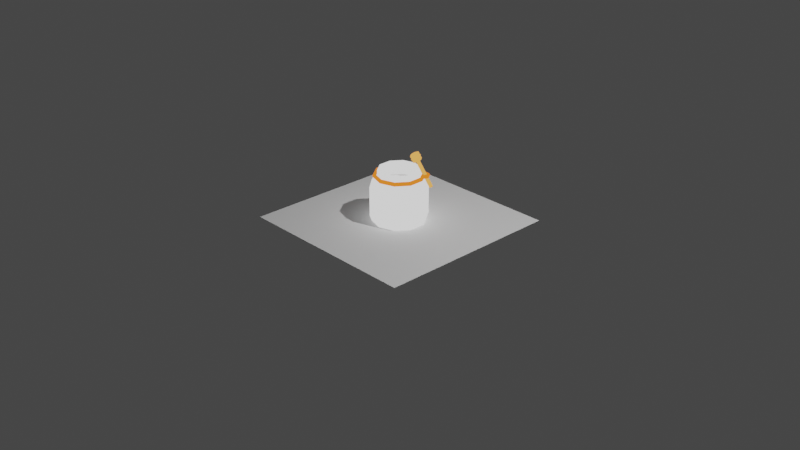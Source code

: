 # Source: honey.blend  (saved by Blender 2.92.15; exported with 4.5.12 LTS)
import bpy
from mathutils import Matrix  # noqa: F401  (used for matrix-valued properties, if any)

bpy.ops.wm.read_factory_settings(use_empty=True)
scene = bpy.context.scene
scene.name = 'Scene'

# ---- collections
col_collection = bpy.data.collections.new('Collection'); scene.collection.children.link(col_collection)

# ---- materials (node trees are filled in below, after node groups)
mat_material_001 = bpy.data.materials.new('Material.001')
mat_material_001.use_transparent_shadow = False
mat_material_002 = bpy.data.materials.new('Material.002')
mat_material_002.use_transparent_shadow = False
mat_material_003 = bpy.data.materials.new('Material.003')
mat_material_003.use_transparent_shadow = False

# ---- material node trees
mat_material_001.use_nodes = True; mat_material_001.node_tree.nodes.clear()
_N = mat_material_001.node_tree.nodes; _L = mat_material_001.node_tree.links
n0 = _N.new('ShaderNodeOutputMaterial'); n0.name = 'Material Output'; n0.location = (300, 300)
n1 = _N.new('ShaderNodeEmission'); n1.name = 'Emission'; n1.location = (10, 300)
_L.new(n1.outputs[0], n0.inputs[0])
n0.is_active_output = True
mat_material_002.use_nodes = True; mat_material_002.node_tree.nodes.clear()
_N = mat_material_002.node_tree.nodes; _L = mat_material_002.node_tree.links
n0 = _N.new('ShaderNodeOutputMaterial'); n0.name = 'Material Output'; n0.location = (300, 300)
n1 = _N.new('ShaderNodeEmission'); n1.name = 'Emission'; n1.location = (10, 300)
n1.inputs[0].default_value = (1.0, 0.4402, 0.1064, 1.0)
_L.new(n1.outputs[0], n0.inputs[0])
n0.is_active_output = True
mat_material_003.use_nodes = True; mat_material_003.node_tree.nodes.clear()
_N = mat_material_003.node_tree.nodes; _L = mat_material_003.node_tree.links
n0 = _N.new('ShaderNodeOutputMaterial'); n0.name = 'Material Output'; n0.location = (300, 300)
n1 = _N.new('ShaderNodeEmission'); n1.name = 'Emission'; n1.location = (10, 300)
n1.inputs[0].default_value = (1.0, 0.2197, 0.02314, 1.0)
_L.new(n1.outputs[0], n0.inputs[0])
n0.is_active_output = True

# ---- world
world_world = bpy.data.worlds.new('World'); scene.world = world_world
world_world.use_nodes = True; world_world.node_tree.nodes.clear()
_N = world_world.node_tree.nodes; _L = world_world.node_tree.links
n0 = _N.new('ShaderNodeOutputWorld'); n0.name = 'World Output'; n0.location = (300, 300)
n1 = _N.new('ShaderNodeBackground'); n1.name = 'Background'; n1.location = (10, 300)
n1.inputs[0].default_value = (0.05088, 0.05088, 0.05088, 1.0)
_L.new(n1.outputs[0], n0.inputs[0])
n0.is_active_output = True
world_world.color = (0.05088, 0.05088, 0.05088)
world_world.use_sun_shadow = False
world_world.sun_shadow_jitter_overblur = 0.0

# ---- cameras
cam_camera = bpy.data.cameras.new('Camera')
cam_camera.clip_end = 100.0
cam_camera.ortho_scale = 7.314

# ---- lights
light_light = bpy.data.lights.new('Light', 'POINT')
light_light.transmission_factor = 0.0
light_light.energy = 1000.0
light_light.shadow_soft_size = 0.1
light_light.shadow_maximum_resolution = 0.006
light_light.use_absolute_resolution = True

# ---- meshes
me_plane = bpy.data.meshes.new('Plane')
me_plane.from_pydata([(-1.0, -1.0, 0.0), (1.0, -1.0, 0.0), (-1.0, 1.0, 0.0), (1.0, 1.0, 0.0)], [], [(0, 1, 3, 2)])
_uv = me_plane.uv_layers.new(name='UVMap')
_uv.uv.foreach_set('vector', [0.0, 0.0, 1.0, 0.0, 1.0, 1.0, 0.0, 1.0])
me_plane.use_remesh_fix_poles = True
me_plane.use_remesh_preserve_attributes = False
me_plane.use_mirror_vertex_groups = False
me_plane.update()
me_honeyjar = bpy.data.meshes.new('honeyjar')
me_honeyjar.from_pydata([(-0.1075, 0.148, 0.5523), (-0.1739, 0.05651, 0.5523), (-0.1739, -0.05651, 0.5523), (-0.1075, -0.148, 0.5523), (-1.863e-08, -0.1829, 0.5523), (0.1075, -0.148, 0.5523), (0.1739, -0.05651, 0.5523), (0.1739, 0.05651, 0.5523), (0.1075, 0.148, 0.5523), (7.451e-09, 0.1829, 0.5523), (7.451e-09, 0.2211, 0.5), (0.0, 0.3, 0.3643), (2.328e-09, 0.2769, 0.4471), (0.13, 0.1789, 0.5), (0.1763, 0.2427, 0.3643), (0.1628, 0.224, 0.4471), (0.2103, 0.06834, 0.5), (0.2853, 0.09271, 0.3643), (0.2634, 0.08557, 0.4471), (0.2103, -0.06834, 0.5), (0.2853, -0.09271, 0.3643), (0.2633, -0.08557, 0.4471), (0.13, -0.1789, 0.5), (0.1763, -0.2427, 0.3643), (0.1628, -0.224, 0.4471), (-1.863e-08, -0.2211, 0.5), (-2.623e-08, -0.3, 0.3643), (-2.375e-08, -0.2769, 0.4471), (-0.13, -0.1789, 0.5), (-0.1763, -0.2427, 0.3643), (-0.1628, -0.224, 0.4471), (-0.2103, -0.06834, 0.5), (-0.2853, -0.09271, 0.3643), (-0.2633, -0.08557, 0.4471), (-0.2103, 0.06834, 0.5), (-0.2853, 0.09271, 0.3643), (-0.2633, 0.08557, 0.4471), (-0.13, 0.1789, 0.5), (-0.1763, 0.2427, 0.3643), (-0.1628, 0.224, 0.4471), (-4.657e-09, 0.2803, 0.0), (0.0, 0.3, 0.05672), (0.1763, 0.2427, 0.05672), (0.1648, 0.2268, 0.0), (0.2853, 0.09271, 0.05672), (0.2666, 0.08663, 0.0), (0.2853, -0.09271, 0.05672), (0.2666, -0.08663, 0.0), (0.1763, -0.2427, 0.05672), (0.1648, -0.2268, 0.0), (-2.623e-08, -0.3, 0.05672), (-2.421e-08, -0.2803, 0.0), (-0.1763, -0.2427, 0.05672), (-0.1648, -0.2268, 0.0), (-0.2853, -0.09271, 0.05672), (-0.2666, -0.08663, 0.0), (-0.2853, 0.09271, 0.05672), (-0.2666, 0.08663, 0.0), (-0.1763, 0.2427, 0.05672), (-0.1648, 0.2268, 0.0), (7.451e-09, 0.1759, 0.4787), (0.0, 0.2504, 0.3577), (2.328e-09, 0.2334, 0.4224), (0.1034, 0.1423, 0.4787), (0.1472, 0.2026, 0.3577), (0.1372, 0.1888, 0.4224), (0.1673, 0.05436, 0.4787), (0.2382, 0.07739, 0.3577), (0.222, 0.07213, 0.4224), (0.1673, -0.05436, 0.4787), (0.2382, -0.07739, 0.3577), (0.222, -0.07213, 0.4224), (0.1034, -0.1423, 0.4787), (0.1472, -0.2026, 0.3577), (0.1372, -0.1888, 0.4224), (-1.863e-08, -0.1759, 0.4787), (-2.623e-08, -0.2504, 0.3577), (-2.375e-08, -0.2334, 0.4224), (-0.1034, -0.1423, 0.4787), (-0.1472, -0.2026, 0.3577), (-0.1372, -0.1888, 0.4224), (-0.1673, -0.05436, 0.4787), (-0.2382, -0.07739, 0.3577), (-0.222, -0.07213, 0.4224), (-0.1673, 0.05436, 0.4787), (-0.2382, 0.07739, 0.3577), (-0.222, 0.07213, 0.4224), (-0.1034, 0.1423, 0.4787), (-0.1472, 0.2026, 0.3577), (-0.1372, 0.1888, 0.4224), (-4.657e-09, 0.248, 0.03813), (0.1458, 0.2006, 0.03813), (0.2359, 0.07663, 0.03813), (0.2359, -0.07663, 0.03813), (0.1458, -0.2006, 0.03813), (-2.421e-08, -0.248, 0.03813), (-0.1458, -0.2006, 0.03813), (-0.2359, -0.07663, 0.03813), (-0.2359, 0.07663, 0.03813), (-0.1458, 0.2006, 0.03813), (-0.2103, 0.06834, 0.5523), (-0.13, 0.1789, 0.5523), (-0.13, -0.1789, 0.5523), (-0.2103, -0.06834, 0.5523), (0.13, -0.1789, 0.5523), (-1.863e-08, -0.2211, 0.5523), (0.2103, 0.06834, 0.5523), (0.2103, -0.06834, 0.5523), (7.451e-09, 0.2211, 0.5523), (0.13, 0.1789, 0.5523), (0.1145, 0.1273, 0.629), (0.2285, 0.2031, 0.3631), (0.127, 0.1114, 0.6298), (0.2409, 0.1873, 0.3639), (0.1452, 0.1134, 0.6382), (0.2592, 0.1892, 0.3723), (0.151, 0.1312, 0.6457), (0.265, 0.207, 0.3798), (0.1386, 0.147, 0.6449), (0.2525, 0.2229, 0.379), (0.1203, 0.1451, 0.6365), (0.2343, 0.2209, 0.3706), (0.1099, 0.1268, 0.6269), (0.1255, 0.107, 0.6279), (0.1484, 0.1094, 0.6384), (0.1556, 0.1317, 0.6478), (0.14, 0.1515, 0.6468), (0.1172, 0.1491, 0.6363), (0.06851, 0.1033, 0.7033), (0.08903, 0.07718, 0.7047), (0.1191, 0.08038, 0.7185), (0.1286, 0.1097, 0.7309), (0.1081, 0.1358, 0.7296), (0.07805, 0.1326, 0.7158), (0.1017, 0.1649, 0.64), (0.09761, 0.1664, 0.6444), (0.09139, 0.1623, 0.6589), (0.09163, 0.1582, 0.6636), (0.08532, 0.1625, 0.6678), (0.07911, 0.1583, 0.6823), (0.08153, 0.1515, 0.6871), (0.0774, 0.153, 0.6915), (0.07119, 0.1488, 0.706), (0.07143, 0.1448, 0.7107), (0.114, 0.1493, 0.7303), (0.117, 0.1537, 0.727), (0.1232, 0.1578, 0.7125), (0.1241, 0.156, 0.7067), (0.1281, 0.1635, 0.7048), (0.1343, 0.1677, 0.6903), (0.1342, 0.1627, 0.6831), (0.1372, 0.1672, 0.6799), (0.1434, 0.1713, 0.6654), (0.1443, 0.1695, 0.6595), (0.1734, 0.1325, 0.6615), (0.1747, 0.1315, 0.6675), (0.1685, 0.1274, 0.682), (0.1633, 0.1257, 0.685), (0.1678, 0.1251, 0.6925), (0.1616, 0.121, 0.707), (0.1532, 0.119, 0.7086), (0.1545, 0.1181, 0.7146), (0.1483, 0.1139, 0.7291), (0.1431, 0.1123, 0.7322), (0.1296, 0.07077, 0.7145), (0.1337, 0.06929, 0.7101), (0.1399, 0.07342, 0.6956), (0.1397, 0.07749, 0.691), (0.146, 0.07323, 0.6867), (0.1522, 0.07737, 0.6722), (0.1498, 0.08421, 0.6674), (0.1539, 0.08273, 0.663), (0.1601, 0.08687, 0.6485), (0.1599, 0.09094, 0.6438), (0.1173, 0.08641, 0.6243), (0.1143, 0.082, 0.6275), (0.1081, 0.07786, 0.642), (0.1072, 0.07969, 0.6478), (0.1032, 0.07216, 0.6497), (0.097, 0.06803, 0.6642), (0.09709, 0.07296, 0.6714), (0.09413, 0.06856, 0.6746), (0.08792, 0.06442, 0.6891), (0.08699, 0.06624, 0.695), (0.0579, 0.1032, 0.6931), (0.05664, 0.1042, 0.6871), (0.06286, 0.1083, 0.6726), (0.068, 0.11, 0.6695), (0.06355, 0.1106, 0.662), (0.06977, 0.1147, 0.6475), (0.0781, 0.1167, 0.6459), (0.07685, 0.1176, 0.6399), (0.08306, 0.1218, 0.6254), (0.0882, 0.1234, 0.6223), (0.2126, 0.2086, 0.5073), (0.203, 0.191, 0.5073), (0.1982, 0.1823, 0.49), (0.203, 0.191, 0.4727), (0.2126, 0.2086, 0.4727), (0.2174, 0.2174, 0.49), (0.2366, 0.1743, 0.5073), (0.2168, 0.1717, 0.5073), (0.2069, 0.1704, 0.49), (0.2168, 0.1717, 0.4727), (0.2366, 0.1743, 0.4727), (0.2466, 0.1756, 0.49), (0.1988, 0.1138, 0.5073), (0.2056, 0.1296, 0.5073), (0.2042, 0.1395, 0.49), (0.2056, 0.1296, 0.4727), (0.1988, 0.1138, 0.4727), (0.1907, 0.1079, 0.49), (0.15, 0.2118, 0.5073), (0.1558, 0.1975, 0.5073), (0.1646, 0.1928, 0.49), (0.1558, 0.1975, 0.4727), (0.15, 0.2118, 0.4727), (0.1531, 0.2213, 0.49), (0.215, 0.1256, 0.5073), (0.215, 0.1256, 0.4727), (0.2275, 0.1249, 0.4895), (0.2473, 0.08034, 0.5073), (0.2283, 0.07416, 0.5073), (0.2187, 0.07107, 0.49), (0.2283, 0.07416, 0.4727), (0.2473, 0.08034, 0.4727), (0.2568, 0.08343, 0.49), (0.2473, -0.08034, 0.5073), (0.2283, -0.07416, 0.5073), (0.2187, -0.07107, 0.49), (0.2283, -0.07416, 0.4727), (0.2473, -0.08034, 0.4727), (0.2568, -0.08343, 0.49), (0.1528, -0.2103, 0.5073), (0.1411, -0.1942, 0.5073), (0.1352, -0.1861, 0.49), (0.1411, -0.1942, 0.4727), (0.1528, -0.2103, 0.4727), (0.1587, -0.2184, 0.49), (2.186e-08, -0.26, 0.5073), (2.186e-08, -0.24, 0.5073), (2.186e-08, -0.23, 0.49), (2.186e-08, -0.24, 0.4727), (2.209e-08, -0.26, 0.4727), (2.186e-08, -0.27, 0.49), (-0.1528, -0.2103, 0.5073), (-0.1411, -0.1942, 0.5073), (-0.1352, -0.1861, 0.49), (-0.1411, -0.1942, 0.4727), (-0.1528, -0.2103, 0.4727), (-0.1587, -0.2184, 0.49), (-0.2473, -0.08034, 0.5073), (-0.2283, -0.07416, 0.5073), (-0.2187, -0.07107, 0.49), (-0.2283, -0.07416, 0.4727), (-0.2473, -0.08034, 0.4727), (-0.2568, -0.08343, 0.49), (-0.2473, 0.08034, 0.5073), (-0.2283, 0.07416, 0.5073), (-0.2187, 0.07107, 0.49), (-0.2283, 0.07416, 0.4727), (-0.2473, 0.08034, 0.4727), (-0.2568, 0.08343, 0.49), (-0.1528, 0.2103, 0.5073), (-0.1411, 0.1942, 0.5073), (-0.1352, 0.1861, 0.49), (-0.1411, 0.1942, 0.4727), (-0.1528, 0.2103, 0.4727), (-0.1587, 0.2184, 0.49), (1.513e-09, 0.26, 0.5073), (-1.397e-09, 0.24, 0.5073), (-3.725e-09, 0.23, 0.49), (-2.212e-09, 0.24, 0.4727), (2.328e-09, 0.26, 0.4727), (3.725e-09, 0.27, 0.49), (0.1439, 0.1927, 0.4727), (0.1439, 0.1927, 0.5073), (0.1408, 0.1832, 0.49), (0.1558, 0.1975, 0.4727), (0.1558, 0.1975, 0.5073), (0.2056, 0.1296, 0.4727), (0.2056, 0.1296, 0.5073)], [], [(41, 11, 14, 42), (46, 20, 23, 48), (48, 23, 26, 50), (50, 26, 29, 52), (52, 29, 32, 54), (54, 32, 35, 56), (56, 35, 38, 58), (42, 14, 17, 44), (44, 17, 20, 46), (58, 38, 11, 41), (14, 11, 12, 15), (15, 12, 10, 13), (17, 14, 15, 18), (18, 15, 13, 16), (20, 17, 18, 21), (21, 18, 16, 19), (23, 20, 21, 24), (24, 21, 19, 22), (26, 23, 24, 27), (27, 24, 22, 25), (29, 26, 27, 30), (30, 27, 25, 28), (32, 29, 30, 33), (33, 30, 28, 31), (35, 32, 33, 36), (36, 33, 31, 34), (38, 35, 36, 39), (39, 36, 34, 37), (11, 38, 39, 12), (12, 39, 37, 10), (28, 25, 105, 102), (41, 42, 43, 40), (42, 44, 45, 43), (44, 46, 47, 45), (46, 48, 49, 47), (48, 50, 51, 49), (50, 52, 53, 51), (52, 54, 55, 53), (54, 56, 57, 55), (56, 58, 59, 57), (58, 41, 40, 59), (40, 43, 45, 47, 49, 51, 53, 55, 57, 59), (22, 19, 107, 104), (16, 13, 109, 106), (10, 37, 101, 108), (37, 34, 100, 101), (31, 28, 102, 103), (25, 22, 104, 105), (19, 16, 106, 107), (13, 10, 108, 109), (34, 31, 103, 100), (90, 91, 64, 61), (93, 94, 73, 70), (94, 95, 76, 73), (95, 96, 79, 76), (96, 97, 82, 79), (97, 98, 85, 82), (98, 99, 88, 85), (91, 92, 67, 64), (92, 93, 70, 67), (99, 90, 61, 88), (64, 65, 62, 61), (65, 63, 60, 62), (67, 68, 65, 64), (68, 66, 63, 65), (70, 71, 68, 67), (71, 69, 66, 68), (73, 74, 71, 70), (74, 72, 69, 71), (76, 77, 74, 73), (77, 75, 72, 74), (79, 80, 77, 76), (80, 78, 75, 77), (82, 83, 80, 79), (83, 81, 78, 80), (85, 86, 83, 82), (86, 84, 81, 83), (88, 89, 86, 85), (89, 87, 84, 86), (61, 62, 89, 88), (62, 60, 87, 89), (78, 3, 4, 75), (90, 99, 98, 97, 96, 95, 94, 93, 92, 91), (72, 5, 6, 69), (66, 7, 8, 63), (60, 9, 0, 87), (87, 0, 1, 84), (81, 2, 3, 78), (75, 4, 5, 72), (69, 6, 7, 66), (63, 8, 9, 60), (84, 1, 2, 81), (1, 0, 101, 100), (3, 2, 103, 102), (5, 4, 105, 104), (7, 6, 107, 106), (9, 8, 109, 108), (0, 9, 108, 101), (2, 1, 100, 103), (4, 3, 102, 105), (6, 5, 104, 107), (8, 7, 106, 109), (110, 111, 113, 112), (112, 113, 115, 114), (114, 115, 117, 116), (116, 117, 119, 118), (113, 111, 121, 119, 117, 115), (118, 119, 121, 120), (120, 121, 111, 110), (112, 114, 124, 123), (144, 143, 133, 132), (118, 120, 127, 126), (110, 112, 123, 122), (114, 116, 125, 124), (120, 110, 122, 127), (116, 118, 126, 125), (128, 129, 130, 131, 132, 133), (164, 163, 131, 130), (184, 183, 129, 128), (143, 184, 128, 133), (163, 144, 132, 131), (183, 164, 130, 129), (123, 124, 173, 174), (174, 173, 172, 175), (175, 172, 171, 176), (176, 171, 170, 177), (177, 170, 169, 178), (178, 169, 168, 179), (179, 168, 167, 180), (180, 167, 166, 181), (181, 166, 165, 182), (182, 165, 164, 183), (125, 126, 153, 154), (154, 153, 152, 155), (155, 152, 151, 156), (156, 151, 150, 157), (157, 150, 149, 158), (158, 149, 148, 159), (159, 148, 147, 160), (160, 147, 146, 161), (161, 146, 145, 162), (162, 145, 144, 163), (127, 122, 193, 134), (134, 193, 192, 135), (135, 192, 191, 136), (136, 191, 190, 137), (137, 190, 189, 138), (138, 189, 188, 139), (139, 188, 187, 140), (140, 187, 186, 141), (141, 186, 185, 142), (142, 185, 184, 143), (122, 123, 174, 193), (193, 174, 175, 192), (192, 175, 176, 191), (191, 176, 177, 190), (190, 177, 178, 189), (189, 178, 179, 188), (188, 179, 180, 187), (187, 180, 181, 186), (186, 181, 182, 185), (185, 182, 183, 184), (124, 125, 154, 173), (173, 154, 155, 172), (172, 155, 156, 171), (171, 156, 157, 170), (170, 157, 158, 169), (169, 158, 159, 168), (168, 159, 160, 167), (167, 160, 161, 166), (166, 161, 162, 165), (165, 162, 163, 164), (126, 127, 134, 153), (153, 134, 135, 152), (152, 135, 136, 151), (151, 136, 137, 150), (150, 137, 138, 149), (149, 138, 139, 148), (148, 139, 140, 147), (147, 140, 141, 146), (146, 141, 142, 145), (145, 142, 143, 144), (194, 200, 205, 199), (195, 201, 200, 194), (196, 202, 201, 195), (197, 203, 202, 196), (198, 204, 203, 197), (199, 205, 204, 198), (200, 218, 220, 205), (201, 281, 218, 200), (202, 208, 281, 201), (203, 280, 208, 202), (204, 219, 280, 203), (205, 220, 219, 204), (206, 276, 277, 211), (207, 279, 276, 206), (208, 214, 279, 207), (209, 278, 214, 208), (210, 275, 278, 209), (211, 277, 275, 210), (212, 194, 199, 217), (213, 195, 194, 212), (214, 196, 195, 213), (215, 197, 196, 214), (216, 198, 197, 215), (217, 199, 198, 216), (218, 221, 226, 220), (206, 222, 221, 218), (211, 223, 222, 206), (210, 224, 223, 211), (219, 225, 224, 210), (220, 226, 225, 219), (221, 227, 232, 226), (222, 228, 227, 221), (223, 229, 228, 222), (224, 230, 229, 223), (225, 231, 230, 224), (226, 232, 231, 225), (227, 233, 238, 232), (228, 234, 233, 227), (229, 235, 234, 228), (230, 236, 235, 229), (231, 237, 236, 230), (232, 238, 237, 231), (233, 239, 244, 238), (234, 240, 239, 233), (235, 241, 240, 234), (236, 242, 241, 235), (237, 243, 242, 236), (238, 244, 243, 237), (239, 245, 250, 244), (240, 246, 245, 239), (241, 247, 246, 240), (242, 248, 247, 241), (243, 249, 248, 242), (244, 250, 249, 243), (245, 251, 256, 250), (246, 252, 251, 245), (247, 253, 252, 246), (248, 254, 253, 247), (249, 255, 254, 248), (250, 256, 255, 249), (251, 257, 262, 256), (252, 258, 257, 251), (253, 259, 258, 252), (254, 260, 259, 253), (255, 261, 260, 254), (256, 262, 261, 255), (257, 263, 268, 262), (258, 264, 263, 257), (259, 265, 264, 258), (260, 266, 265, 259), (261, 267, 266, 260), (262, 268, 267, 261), (263, 269, 274, 268), (264, 270, 269, 263), (265, 271, 270, 264), (266, 272, 271, 265), (267, 273, 272, 266), (268, 274, 273, 267), (269, 212, 217, 274), (270, 276, 212, 269), (271, 277, 276, 270), (272, 275, 277, 271), (273, 216, 275, 272), (274, 217, 216, 273), (212, 276, 279, 214, 213), (214, 278, 275, 216, 215), (219, 210, 209, 280), (208, 207, 206, 218, 281), (280, 209, 208)])
me_honeyjar.polygons.foreach_set('material_index', [0, 0, 0, 0, 0, 0, 0, 0, 0, 0, 0, 0, 0, 0, 0, 0, 0, 0, 0, 0, 0, 0, 0, 0, 0, 0, 0, 0, 0, 0, 0, 0, 0, 0, 0, 0, 0, 0, 0, 0, 0, 0, 0, 0, 0, 0, 0, 0, 0, 0, 0, 0, 0, 0, 0, 0, 0, 0, 0, 0, 0, 0, 0, 0, 0, 0, 0, 0, 0, 0, 0, 0, 0, 0, 0, 0, 0, 0, 0, 0, 0, 0, 0, 0, 0, 0, 0, 0, 0, 0, 0, 0, 0, 0, 0, 0, 0, 0, 0, 0, 0, 0, 1, 1, 1, 1, 0, 1, 1, 1, 1, 1, 1, 1, 1, 1, 1, 1, 1, 1, 1, 1, 1, 1, 1, 1, 1, 1, 1, 1, 1, 1, 1, 1, 1, 1, 1, 1, 1, 1, 1, 1, 1, 1, 1, 1, 1, 1, 1, 1, 1, 1, 1, 1, 1, 1, 1, 1, 1, 1, 1, 1, 1, 1, 1, 1, 1, 1, 1, 1, 1, 1, 1, 1, 1, 1, 1, 1, 1, 1, 1, 1, 2, 2, 2, 0, 2, 2, 2, 2, 2, 0, 2, 2, 2, 2, 2, 2, 2, 2, 2, 2, 2, 0, 2, 2, 2, 2, 2, 2, 2, 2, 2, 2, 2, 2, 2, 2, 2, 2, 2, 2, 2, 2, 2, 2, 2, 2, 2, 2, 2, 2, 2, 2, 2, 2, 2, 2, 2, 2, 2, 2, 2, 2, 2, 2, 2, 2, 2, 2, 2, 2, 2, 2, 2, 2, 2, 2, 2, 2, 2, 2, 2, 2, 2, 2, 2, 2, 2, 2, 0])
_uv = me_honeyjar.uv_layers.new(name='UVMap')
_uv.uv.foreach_set('vector', [1.0, 0.5218, 1.0, 0.925, 0.9, 0.925, 0.9, 0.5218, 0.7, 0.5218, 0.7, 0.925, 0.6, 0.925, 0.6, 0.5218, 0.6, 0.5218, 0.6, 0.925, 0.5, 0.925, 0.5, 0.5218, 0.5, 0.5218, 0.5, 0.925, 0.4, 0.925, 0.4, 0.5218, 0.4, 0.5218, 0.4, 0.925, 0.3, 0.925, 0.3, 0.5218, 0.3, 0.5218, 0.3, 0.925, 0.2, 0.925, 0.2, 0.5218, 0.2, 0.5218, 0.2, 0.925, 0.1, 0.925, 0.1, 0.5218, 0.9, 0.5218, 0.9, 0.925, 0.8, 0.925, 0.8, 0.5218, 0.8, 0.5218, 0.8, 0.925, 0.7, 0.925, 0.7, 0.5218, 0.1, 0.5218, 0.1, 0.925, -7.451e-08, 0.925, -7.451e-08, 0.5218, 0.9, 0.925, 1.0, 0.925, 0.9962, 1.0, 0.9038, 1.0, 0.3856, 0.4459, 0.2554, 0.4882, 0.25, 0.4269, 0.354, 0.3931, 0.8, 0.925, 0.9, 0.925, 0.8962, 1.0, 0.8038, 1.0, 0.4749, 0.3288, 0.3944, 0.4395, 0.354, 0.3931, 0.4183, 0.3047, 0.7, 0.925, 0.8, 0.925, 0.7962, 1.0, 0.7038, 1.0, 0.4783, 0.1815, 0.4783, 0.3185, 0.4183, 0.3047, 0.4183, 0.1953, 0.6, 0.925, 0.7, 0.925, 0.6962, 1.0, 0.6038, 1.0, 0.3944, 0.06046, 0.4749, 0.1712, 0.4183, 0.1953, 0.354, 0.1069, 0.5, 0.925, 0.6, 0.925, 0.5962, 1.0, 0.5038, 1.0, 0.2554, 0.01176, 0.3856, 0.05407, 0.354, 0.1069, 0.25, 0.07309, 0.4, 0.925, 0.5, 0.925, 0.4962, 1.0, 0.4038, 1.0, 0.1144, 0.05407, 0.2446, 0.01176, 0.25, 0.07309, 0.146, 0.1069, 0.3, 0.925, 0.4, 0.925, 0.3962, 1.0, 0.3038, 1.0, 0.0251, 0.1712, 0.1056, 0.06046, 0.146, 0.1069, 0.08175, 0.1953, 0.2, 0.925, 0.3, 0.925, 0.2962, 1.0, 0.2038, 1.0, 0.02175, 0.3185, 0.02175, 0.1815, 0.08175, 0.1953, 0.08175, 0.3047, 0.1, 0.925, 0.2, 0.925, 0.1962, 1.0, 0.1038, 1.0, 0.1056, 0.4395, 0.0251, 0.3288, 0.08175, 0.3047, 0.146, 0.3931, -7.451e-08, 0.925, 0.1, 0.925, 0.09615, 1.0, 0.003849, 1.0, 0.2446, 0.4882, 0.1144, 0.4459, 0.146, 0.3931, 0.25, 0.4269, 0.146, 0.1069, 0.25, 0.07309, 0.25, 0.07309, 0.146, 0.1069, 1.0, 0.5218, 0.9, 0.5218, 0.9033, 0.5, 0.9967, 0.5, 0.9, 0.5218, 0.8, 0.5218, 0.8033, 0.5, 0.8967, 0.5, 0.8, 0.5218, 0.7, 0.5218, 0.7033, 0.5, 0.7967, 0.5, 0.7, 0.5218, 0.6, 0.5218, 0.6033, 0.5, 0.6967, 0.5, 0.6, 0.5218, 0.5, 0.5218, 0.5033, 0.5, 0.5967, 0.5, 0.5, 0.5218, 0.4, 0.5218, 0.4033, 0.5, 0.4967, 0.5, 0.4, 0.5218, 0.3, 0.5218, 0.3033, 0.5, 0.3967, 0.5, 0.3, 0.5218, 0.2, 0.5218, 0.2033, 0.5, 0.2967, 0.5, 0.2, 0.5218, 0.1, 0.5218, 0.1033, 0.5, 0.1967, 0.5, 0.1, 0.5218, -7.451e-08, 0.5218, 0.003276, 0.5, 0.09672, 0.5, 0.75, 0.4743, 0.8818, 0.4314, 0.9633, 0.3193, 0.9633, 0.1807, 0.8818, 0.06856, 0.75, 0.02573, 0.6182, 0.06856, 0.5367, 0.1807, 0.5367, 0.3193, 0.6182, 0.4314, 0.354, 0.1069, 0.4183, 0.1953, 0.4183, 0.1953, 0.354, 0.1069, 0.4183, 0.3047, 0.354, 0.3931, 0.354, 0.3931, 0.4183, 0.3047, 0.25, 0.4269, 0.146, 0.3931, 0.146, 0.3931, 0.25, 0.4269, 0.146, 0.3931, 0.08175, 0.3047, 0.08175, 0.3047, 0.146, 0.3931, 0.08175, 0.1953, 0.146, 0.1069, 0.146, 0.1069, 0.08175, 0.1953, 0.25, 0.07309, 0.354, 0.1069, 0.354, 0.1069, 0.25, 0.07309, 0.4183, 0.1953, 0.4183, 0.3047, 0.4183, 0.3047, 0.4183, 0.1953, 0.354, 0.3931, 0.25, 0.4269, 0.25, 0.4269, 0.354, 0.3931, 0.08175, 0.3047, 0.08175, 0.1953, 0.08175, 0.1953, 0.08175, 0.3047, 1.0, 0.5218, 0.9, 0.5218, 0.9, 0.925, 1.0, 0.925, 0.7, 0.5218, 0.6, 0.5218, 0.6, 0.925, 0.7, 0.925, 0.6, 0.5218, 0.5, 0.5218, 0.5, 0.925, 0.6, 0.925, 0.5, 0.5218, 0.4, 0.5218, 0.4, 0.925, 0.5, 0.925, 0.4, 0.5218, 0.3, 0.5218, 0.3, 0.925, 0.4, 0.925, 0.3, 0.5218, 0.2, 0.5218, 0.2, 0.925, 0.3, 0.925, 0.2, 0.5218, 0.1, 0.5218, 0.1, 0.925, 0.2, 0.925, 0.9, 0.5218, 0.8, 0.5218, 0.8, 0.925, 0.9, 0.925, 0.8, 0.5218, 0.7, 0.5218, 0.7, 0.925, 0.8, 0.925, 0.1, 0.5218, -7.451e-08, 0.5218, -7.451e-08, 0.925, 0.1, 0.925, 0.9, 0.925, 0.9038, 1.0, 0.9962, 1.0, 1.0, 0.925, 0.3856, 0.4459, 0.354, 0.3931, 0.25, 0.4269, 0.2554, 0.4882, 0.8, 0.925, 0.8038, 1.0, 0.8962, 1.0, 0.9, 0.925, 0.4749, 0.3288, 0.4183, 0.3047, 0.354, 0.3931, 0.3944, 0.4395, 0.7, 0.925, 0.7038, 1.0, 0.7962, 1.0, 0.8, 0.925, 0.4783, 0.1815, 0.4183, 0.1953, 0.4183, 0.3047, 0.4783, 0.3185, 0.6, 0.925, 0.6038, 1.0, 0.6962, 1.0, 0.7, 0.925, 0.3944, 0.06046, 0.354, 0.1069, 0.4183, 0.1953, 0.4749, 0.1712, 0.5, 0.925, 0.5038, 1.0, 0.5962, 1.0, 0.6, 0.925, 0.2554, 0.01176, 0.25, 0.07309, 0.354, 0.1069, 0.3856, 0.05407, 0.4, 0.925, 0.4038, 1.0, 0.4962, 1.0, 0.5, 0.925, 0.1144, 0.05407, 0.146, 0.1069, 0.25, 0.07309, 0.2446, 0.01176, 0.3, 0.925, 0.3038, 1.0, 0.3962, 1.0, 0.4, 0.925, 0.0251, 0.1712, 0.08175, 0.1953, 0.146, 0.1069, 0.1056, 0.06046, 0.2, 0.925, 0.2038, 1.0, 0.2962, 1.0, 0.3, 0.925, 0.02175, 0.3185, 0.08175, 0.3047, 0.08175, 0.1953, 0.02175, 0.1815, 0.1, 0.925, 0.1038, 1.0, 0.1962, 1.0, 0.2, 0.925, 0.1056, 0.4395, 0.146, 0.3931, 0.08175, 0.3047, 0.0251, 0.3288, -7.451e-08, 0.925, 0.003849, 1.0, 0.09615, 1.0, 0.1, 0.925, 0.2446, 0.4882, 0.25, 0.4269, 0.146, 0.3931, 0.1144, 0.4459, 0.146, 0.1069, 0.146, 0.1069, 0.25, 0.07309, 0.25, 0.07309, 0.75, 0.4743, 0.6182, 0.4314, 0.5367, 0.3193, 0.5367, 0.1807, 0.6182, 0.06856, 0.75, 0.02573, 0.8818, 0.06856, 0.9633, 0.1807, 0.9633, 0.3193, 0.8818, 0.4314, 0.354, 0.1069, 0.354, 0.1069, 0.4183, 0.1953, 0.4183, 0.1953, 0.4183, 0.3047, 0.4183, 0.3047, 0.354, 0.3931, 0.354, 0.3931, 0.25, 0.4269, 0.25, 0.4269, 0.146, 0.3931, 0.146, 0.3931, 0.146, 0.3931, 0.146, 0.3931, 0.08175, 0.3047, 0.08175, 0.3047, 0.08175, 0.1953, 0.08175, 0.1953, 0.146, 0.1069, 0.146, 0.1069, 0.25, 0.07309, 0.25, 0.07309, 0.354, 0.1069, 0.354, 0.1069, 0.4183, 0.1953, 0.4183, 0.1953, 0.4183, 0.3047, 0.4183, 0.3047, 0.354, 0.3931, 0.354, 0.3931, 0.25, 0.4269, 0.25, 0.4269, 0.08175, 0.3047, 0.08175, 0.3047, 0.08175, 0.1953, 0.08175, 0.1953, 0.09419, 0.3006, 0.1537, 0.3825, 0.146, 0.3931, 0.08175, 0.3047, 0.1537, 0.1175, 0.09419, 0.1994, 0.08175, 0.1953, 0.146, 0.1069, 0.3463, 0.1175, 0.25, 0.08618, 0.25, 0.07309, 0.354, 0.1069, 0.4058, 0.3006, 0.4058, 0.1994, 0.4183, 0.1953, 0.4183, 0.3047, 0.25, 0.4138, 0.3463, 0.3825, 0.354, 0.3931, 0.25, 0.4269, 0.1537, 0.3825, 0.25, 0.4138, 0.25, 0.4269, 0.146, 0.3931, 0.09419, 0.1994, 0.09419, 0.3006, 0.08175, 0.3047, 0.08175, 0.1953, 0.25, 0.08618, 0.1537, 0.1175, 0.146, 0.1069, 0.25, 0.07309, 0.4058, 0.1994, 0.3463, 0.1175, 0.354, 0.1069, 0.4183, 0.1953, 0.3463, 0.3825, 0.4058, 0.3006, 0.4183, 0.3047, 0.354, 0.3931, 1.0, 0.5, 1.0, 1.0, 0.8333, 1.0, 0.8333, 0.5, 0.8333, 0.5, 0.8333, 1.0, 0.6667, 1.0, 0.6667, 0.5, 0.6667, 0.5, 0.6667, 1.0, 0.5, 1.0, 0.5, 0.5, 0.5, 0.5, 0.5, 1.0, 0.3333, 1.0, 0.3333, 0.5, 0.4578, 0.37, 0.25, 0.49, 0.04215, 0.37, 0.04215, 0.13, 0.25, 0.01, 0.4578, 0.13, 0.3333, 0.5, 0.3333, 1.0, 0.1667, 1.0, 0.1667, 0.5, 0.1667, 0.5, 0.1667, 1.0, -8.941e-08, 1.0, -8.941e-08, 0.5, 0.8333, 0.5, 0.6667, 0.5, 0.6667, 0.5, 0.8333, 0.5, 0.3333, 0.5, 0.1667, 0.5, 0.1667, 0.5, 0.3333, 0.5, 0.3333, 0.5, 0.1667, 0.5, 0.1667, 0.5, 0.3333, 0.5, 1.0, 0.5, 0.8333, 0.5, 0.8333, 0.5, 1.0, 0.5, 0.6667, 0.5, 0.5, 0.5, 0.5, 0.5, 0.6667, 0.5, 0.1667, 0.5, -8.941e-08, 0.5, -8.941e-08, 0.5, 0.1667, 0.5, 0.5, 0.5, 0.3333, 0.5, 0.3333, 0.5, 0.5, 0.5, -8.941e-08, 0.5, 0.8333, 0.5, 0.6667, 0.5, 0.5, 0.5, 0.3333, 0.5, 0.1667, 0.5, 0.6667, 0.5, 0.5, 0.5, 0.5, 0.5, 0.6667, 0.5, 1.0, 0.5, 0.8333, 0.5, 0.8333, 0.5, 1.0, 0.5, 0.1667, 0.5, -8.941e-08, 0.5, -8.941e-08, 0.5, 0.1667, 0.5, 0.5, 0.5, 0.3333, 0.5, 0.3333, 0.5, 0.5, 0.5, 0.8333, 0.5, 0.6667, 0.5, 0.6667, 0.5, 0.8333, 0.5, 0.8333, 0.5, 0.6667, 0.5, 0.6667, 0.5, 0.8333, 0.5, 0.8333, 0.5, 0.6667, 0.5, 0.6667, 0.5, 0.8333, 0.5, 0.8333, 0.5, 0.6667, 0.5, 0.6667, 0.5, 0.8333, 0.5, 0.8333, 0.5, 0.6667, 0.5, 0.6667, 0.5, 0.8333, 0.5, 0.8333, 0.5, 0.6667, 0.5, 0.6667, 0.5, 0.8333, 0.5, 0.8333, 0.5, 0.6667, 0.5, 0.6667, 0.5, 0.8333, 0.5, 0.8333, 0.5, 0.6667, 0.5, 0.6667, 0.5, 0.8333, 0.5, 0.8333, 0.5, 0.6667, 0.5, 0.6667, 0.5, 0.8333, 0.5, 0.8333, 0.5, 0.6667, 0.5, 0.6667, 0.5, 0.8333, 0.5, 0.8333, 0.5, 0.6667, 0.5, 0.6667, 0.5, 0.8333, 0.5, 0.5, 0.5, 0.3333, 0.5, 0.3333, 0.5, 0.5, 0.5, 0.5, 0.5, 0.3333, 0.5, 0.3333, 0.5, 0.5, 0.5, 0.5, 0.5, 0.3333, 0.5, 0.3333, 0.5, 0.5, 0.5, 0.5, 0.5, 0.3333, 0.5, 0.3333, 0.5, 0.5, 0.5, 0.5, 0.5, 0.3333, 0.5, 0.3333, 0.5, 0.5, 0.5, 0.5, 0.5, 0.3333, 0.5, 0.3333, 0.5, 0.5, 0.5, 0.5, 0.5, 0.3333, 0.5, 0.3333, 0.5, 0.5, 0.5, 0.5, 0.5, 0.3333, 0.5, 0.3333, 0.5, 0.5, 0.5, 0.5, 0.5, 0.3333, 0.5, 0.3333, 0.5, 0.5, 0.5, 0.5, 0.5, 0.3333, 0.5, 0.3333, 0.5, 0.5, 0.5, 0.1667, 0.5, -8.941e-08, 0.5, -8.941e-08, 0.5, 0.1667, 0.5, 0.1667, 0.5, -8.941e-08, 0.5, -8.941e-08, 0.5, 0.1667, 0.5, 0.1667, 0.5, -8.941e-08, 0.5, -8.941e-08, 0.5, 0.1667, 0.5, 0.1667, 0.5, -8.941e-08, 0.5, -8.941e-08, 0.5, 0.1667, 0.5, 0.1667, 0.5, -8.941e-08, 0.5, -8.941e-08, 0.5, 0.1667, 0.5, 0.1667, 0.5, -8.941e-08, 0.5, -8.941e-08, 0.5, 0.1667, 0.5, 0.1667, 0.5, -8.941e-08, 0.5, -8.941e-08, 0.5, 0.1667, 0.5, 0.1667, 0.5, -8.941e-08, 0.5, -8.941e-08, 0.5, 0.1667, 0.5, 0.1667, 0.5, -8.941e-08, 0.5, -8.941e-08, 0.5, 0.1667, 0.5, 0.1667, 0.5, -8.941e-08, 0.5, -8.941e-08, 0.5, 0.1667, 0.5, 1.0, 0.5, 0.8333, 0.5, 0.8333, 0.5, 1.0, 0.5, 1.0, 0.5, 0.8333, 0.5, 0.8333, 0.5, 1.0, 0.5, 1.0, 0.5, 0.8333, 0.5, 0.8333, 0.5, 1.0, 0.5, 1.0, 0.5, 0.8333, 0.5, 0.8333, 0.5, 1.0, 0.5, 1.0, 0.5, 0.8333, 0.5, 0.8333, 0.5, 1.0, 0.5, 1.0, 0.5, 0.8333, 0.5, 0.8333, 0.5, 1.0, 0.5, 1.0, 0.5, 0.8333, 0.5, 0.8333, 0.5, 1.0, 0.5, 1.0, 0.5, 0.8333, 0.5, 0.8333, 0.5, 1.0, 0.5, 1.0, 0.5, 0.8333, 0.5, 0.8333, 0.5, 1.0, 0.5, 1.0, 0.5, 0.8333, 0.5, 0.8333, 0.5, 1.0, 0.5, 0.6667, 0.5, 0.5, 0.5, 0.5, 0.5, 0.6667, 0.5, 0.6667, 0.5, 0.5, 0.5, 0.5, 0.5, 0.6667, 0.5, 0.6667, 0.5, 0.5, 0.5, 0.5, 0.5, 0.6667, 0.5, 0.6667, 0.5, 0.5, 0.5, 0.5, 0.5, 0.6667, 0.5, 0.6667, 0.5, 0.5, 0.5, 0.5, 0.5, 0.6667, 0.5, 0.6667, 0.5, 0.5, 0.5, 0.5, 0.5, 0.6667, 0.5, 0.6667, 0.5, 0.5, 0.5, 0.5, 0.5, 0.6667, 0.5, 0.6667, 0.5, 0.5, 0.5, 0.5, 0.5, 0.6667, 0.5, 0.6667, 0.5, 0.5, 0.5, 0.5, 0.5, 0.6667, 0.5, 0.6667, 0.5, 0.5, 0.5, 0.5, 0.5, 0.6667, 0.5, 0.3333, 0.5, 0.1667, 0.5, 0.1667, 0.5, 0.3333, 0.5, 0.3333, 0.5, 0.1667, 0.5, 0.1667, 0.5, 0.3333, 0.5, 0.3333, 0.5, 0.1667, 0.5, 0.1667, 0.5, 0.3333, 0.5, 0.3333, 0.5, 0.1667, 0.5, 0.1667, 0.5, 0.3333, 0.5, 0.3333, 0.5, 0.1667, 0.5, 0.1667, 0.5, 0.3333, 0.5, 0.3333, 0.5, 0.1667, 0.5, 0.1667, 0.5, 0.3333, 0.5, 0.3333, 0.5, 0.1667, 0.5, 0.1667, 0.5, 0.3333, 0.5, 0.3333, 0.5, 0.1667, 0.5, 0.1667, 0.5, 0.3333, 0.5, 0.3333, 0.5, 0.1667, 0.5, 0.1667, 0.5, 0.3333, 0.5, 0.3333, 0.5, 0.1667, 0.5, 0.1667, 0.5, 0.3333, 0.5, 0.0, 1.0, 0.25, 1.0, 0.25, 0.8333, 0.0, 0.8333, 0.0, 0.1667, 0.25, 0.1667, 0.25, 0.0, 0.0, 0.0, 0.0, 0.3333, 0.25, 0.3333, 0.25, 0.1667, 0.0, 0.1667, 0.0, 0.5, 0.25, 0.5, 0.25, 0.3333, 0.0, 0.3333, 0.0, 0.6667, 0.25, 0.6667, 0.25, 0.5, 0.0, 0.5, 0.0, 0.8333, 0.25, 0.8333, 0.25, 0.6667, 0.0, 0.6667, 0.25, 1.0, 0.5, 1.0, 0.5, 0.8333, 0.25, 0.8333, 0.25, 0.1667, 0.5, 0.1667, 0.5, 0.0, 0.25, 0.0, 0.25, 0.3333, 0.5, 0.3333, 0.5, 0.1667, 0.25, 0.1667, 0.25, 0.5, 0.5, 0.5, 0.5, 0.3333, 0.25, 0.3333, 0.25, 0.6667, 0.5, 0.6667, 0.5, 0.5, 0.25, 0.5, 0.25, 0.8333, 0.5, 0.8333, 0.5, 0.6667, 0.25, 0.6667, 0.5, 1.0, 0.75, 1.0, 0.75, 0.8333, 0.5, 0.8333, 0.5, 0.1667, 0.75, 0.1667, 0.75, 0.0, 0.5, 0.0, 0.5, 0.3333, 0.75, 0.3333, 0.75, 0.1667, 0.5, 0.1667, 0.5, 0.5, 0.75, 0.5, 0.75, 0.3333, 0.5, 0.3333, 0.5, 0.6667, 0.75, 0.6667, 0.75, 0.5, 0.5, 0.5, 0.5, 0.8333, 0.75, 0.8333, 0.75, 0.6667, 0.5, 0.6667, 0.75, 1.0, 1.0, 1.0, 1.0, 0.8333, 0.75, 0.8333, 0.75, 0.1667, 1.0, 0.1667, 1.0, 0.0, 0.75, 0.0, 0.75, 0.3333, 1.0, 0.3333, 1.0, 0.1667, 0.75, 0.1667, 0.75, 0.5, 1.0, 0.5, 1.0, 0.3333, 0.75, 0.3333, 0.75, 0.6667, 1.0, 0.6667, 1.0, 0.5, 0.75, 0.5, 0.75, 0.8333, 1.0, 0.8333, 1.0, 0.6667, 0.75, 0.6667, 0.0, 1.0, 0.1, 1.0, 0.1, 0.8333, 0.0, 0.8333, 0.0, 0.1667, 0.1, 0.1667, 0.1, 0.0, 0.0, 0.0, 0.0, 0.3333, 0.1, 0.3333, 0.1, 0.1667, 0.0, 0.1667, 0.0, 0.5, 0.1, 0.5, 0.1, 0.3333, 0.0, 0.3333, 0.0, 0.6667, 0.1, 0.6667, 0.1, 0.5, 0.0, 0.5, 0.0, 0.8333, 0.1, 0.8333, 0.1, 0.6667, 0.0, 0.6667, 0.1, 1.0, 0.2, 1.0, 0.2, 0.8333, 0.1, 0.8333, 0.1, 0.1667, 0.2, 0.1667, 0.2, 0.0, 0.1, 0.0, 0.1, 0.3333, 0.2, 0.3333, 0.2, 0.1667, 0.1, 0.1667, 0.1, 0.5, 0.2, 0.5, 0.2, 0.3333, 0.1, 0.3333, 0.1, 0.6667, 0.2, 0.6667, 0.2, 0.5, 0.1, 0.5, 0.1, 0.8333, 0.2, 0.8333, 0.2, 0.6667, 0.1, 0.6667, 0.2, 1.0, 0.3, 1.0, 0.3, 0.8333, 0.2, 0.8333, 0.2, 0.1667, 0.3, 0.1667, 0.3, 0.0, 0.2, 0.0, 0.2, 0.3333, 0.3, 0.3333, 0.3, 0.1667, 0.2, 0.1667, 0.2, 0.5, 0.3, 0.5, 0.3, 0.3333, 0.2, 0.3333, 0.2, 0.6667, 0.3, 0.6667, 0.3, 0.5, 0.2, 0.5, 0.2, 0.8333, 0.3, 0.8333, 0.3, 0.6667, 0.2, 0.6667, 0.3, 1.0, 0.4, 1.0, 0.4, 0.8333, 0.3, 0.8333, 0.3, 0.1667, 0.4, 0.1667, 0.4, 0.0, 0.3, 0.0, 0.3, 0.3333, 0.4, 0.3333, 0.4, 0.1667, 0.3, 0.1667, 0.3, 0.5, 0.4, 0.5, 0.4, 0.3333, 0.3, 0.3333, 0.3, 0.6667, 0.4, 0.6667, 0.4, 0.5, 0.3, 0.5, 0.3, 0.8333, 0.4, 0.8333, 0.4, 0.6667, 0.3, 0.6667, 0.4, 1.0, 0.5, 1.0, 0.5, 0.8333, 0.4, 0.8333, 0.4, 0.1667, 0.5, 0.1667, 0.5, 0.0, 0.4, 0.0, 0.4, 0.3333, 0.5, 0.3333, 0.5, 0.1667, 0.4, 0.1667, 0.4, 0.5, 0.5, 0.5, 0.5, 0.3333, 0.4, 0.3333, 0.4, 0.6667, 0.5, 0.6667, 0.5, 0.5, 0.4, 0.5, 0.4, 0.8333, 0.5, 0.8333, 0.5, 0.6667, 0.4, 0.6667, 0.5, 1.0, 0.6, 1.0, 0.6, 0.8333, 0.5, 0.8333, 0.5, 0.1667, 0.6, 0.1667, 0.6, 0.0, 0.5, 0.0, 0.5, 0.3333, 0.6, 0.3333, 0.6, 0.1667, 0.5, 0.1667, 0.5, 0.5, 0.6, 0.5, 0.6, 0.3333, 0.5, 0.3333, 0.5, 0.6667, 0.6, 0.6667, 0.6, 0.5, 0.5, 0.5, 0.5, 0.8333, 0.6, 0.8333, 0.6, 0.6667, 0.5, 0.6667, 0.6, 1.0, 0.7, 1.0, 0.7, 0.8333, 0.6, 0.8333, 0.6, 0.1667, 0.7, 0.1667, 0.7, 0.0, 0.6, 0.0, 0.6, 0.3333, 0.7, 0.3333, 0.7, 0.1667, 0.6, 0.1667, 0.6, 0.5, 0.7, 0.5, 0.7, 0.3333, 0.6, 0.3333, 0.6, 0.6667, 0.7, 0.6667, 0.7, 0.5, 0.6, 0.5, 0.6, 0.8333, 0.7, 0.8333, 0.7, 0.6667, 0.6, 0.6667, 0.7, 1.0, 0.8, 1.0, 0.8, 0.8333, 0.7, 0.8333, 0.7, 0.1667, 0.8, 0.1667, 0.8, 0.0, 0.7, 0.0, 0.7, 0.3333, 0.8, 0.3333, 0.8, 0.1667, 0.7, 0.1667, 0.7, 0.5, 0.8, 0.5, 0.8, 0.3333, 0.7, 0.3333, 0.7, 0.6667, 0.8, 0.6667, 0.8, 0.5, 0.7, 0.5, 0.7, 0.8333, 0.8, 0.8333, 0.8, 0.6667, 0.7, 0.6667, 0.8, 1.0, 0.9, 1.0, 0.9, 0.8333, 0.8, 0.8333, 0.8, 0.1667, 0.9, 0.1667, 0.9, 0.0, 0.8, 0.0, 0.8, 0.3333, 0.9, 0.3333, 0.9, 0.1667, 0.8, 0.1667, 0.8, 0.5, 0.9, 0.5, 0.9, 0.3333, 0.8, 0.3333, 0.8, 0.6667, 0.9, 0.6667, 0.9, 0.5, 0.8, 0.5, 0.8, 0.8333, 0.9, 0.8333, 0.9, 0.6667, 0.8, 0.6667, 0.9, 1.0, 1.0, 1.0, 1.0, 0.8333, 0.9, 0.8333, 0.9, 0.1667, 1.0, 0.1667, 1.0, 0.0, 0.9, 0.0, 0.9, 0.3333, 1.0, 0.3333, 1.0, 0.1667, 0.9, 0.1667, 0.9, 0.5, 1.0, 0.5, 1.0, 0.3333, 0.9, 0.3333, 0.9, 0.6667, 1.0, 0.6667, 1.0, 0.5, 0.9, 0.5, 0.9, 0.8333, 1.0, 0.8333, 1.0, 0.6667, 0.9, 0.6667, 0.75, 0.0, 0.75, 0.0, 0.75, 0.1667, 0.75, 0.3333, 0.75, 0.1667, 0.75, 0.3333, 0.75, 0.5, 1.0, 0.5, 0.75, 0.6667, 0.75, 0.5, 0.5, 0.6667, 0.5, 0.6667, 0.5, 0.5, 0.5, 0.5, 0.5, 0.3333, 0.5, 0.1667, 0.5, 0.0, 0.0, 0.0, 0.5, 0.1667, 0.5, 0.5, 0.5, 0.5, 0.5, 0.3333])
me_honeyjar.materials.append(mat_material_001)
me_honeyjar.materials.append(mat_material_002)
me_honeyjar.materials.append(mat_material_003)
me_honeyjar.use_remesh_fix_poles = True
me_honeyjar.use_remesh_preserve_attributes = False
me_honeyjar.use_mirror_vertex_groups = False
me_honeyjar.update()
me_honey = bpy.data.meshes.new('honey')
me_honey.from_pydata([(0.0, 0.2504, 0.3577), (0.1472, 0.2026, 0.3577), (0.2382, 0.07739, 0.3577), (0.2382, -0.07739, 0.3577), (0.1472, -0.2026, 0.3577), (-2.623e-08, -0.2504, 0.3577), (-0.1472, -0.2026, 0.3577), (-0.2382, -0.07739, 0.3577), (-0.2382, 0.07739, 0.3577), (-0.1472, 0.2026, 0.3577), (-4.657e-09, 0.248, 0.03813), (0.1458, 0.2006, 0.03813), (0.2359, 0.07663, 0.03813), (0.2359, -0.07663, 0.03813), (0.1458, -0.2006, 0.03813), (-2.421e-08, -0.248, 0.03813), (-0.1458, -0.2006, 0.03813), (-0.2359, -0.07663, 0.03813), (-0.2359, 0.07663, 0.03813), (-0.1458, 0.2006, 0.03813), (0.1422, 0.1957, 0.3901), (1.164e-09, 0.2419, 0.3901), (0.2301, 0.07476, 0.3901), (0.2301, -0.07476, 0.3901), (0.1422, -0.1957, 0.3901), (-2.499e-08, -0.2419, 0.3901), (-0.1422, -0.1957, 0.3901), (-0.2301, -0.07476, 0.3901), (-0.2301, 0.07476, 0.3901), (-0.1422, 0.1957, 0.3901)], [], [(10, 0, 1, 11), (13, 3, 4, 14), (14, 4, 5, 15), (15, 5, 6, 16), (16, 6, 7, 17), (17, 7, 8, 18), (18, 8, 9, 19), (11, 1, 2, 12), (12, 2, 3, 13), (19, 9, 0, 10), (21, 29, 28, 27, 26, 25, 24, 23, 22, 20), (10, 11, 12, 13, 14, 15, 16, 17, 18, 19), (0, 9, 29, 21), (9, 8, 28, 29), (8, 7, 27, 28), (7, 6, 26, 27), (6, 5, 25, 26), (5, 4, 24, 25), (4, 3, 23, 24), (3, 2, 22, 23), (2, 1, 20, 22), (1, 0, 21, 20)])
_uv = me_honey.uv_layers.new(name='UVMap')
_uv.uv.foreach_set('vector', [1.0, 0.5218, 1.0, 0.925, 0.9, 0.925, 0.9, 0.5218, 0.7, 0.5218, 0.7, 0.925, 0.6, 0.925, 0.6, 0.5218, 0.6, 0.5218, 0.6, 0.925, 0.5, 0.925, 0.5, 0.5218, 0.5, 0.5218, 0.5, 0.925, 0.4, 0.925, 0.4, 0.5218, 0.4, 0.5218, 0.4, 0.925, 0.3, 0.925, 0.3, 0.5218, 0.3, 0.5218, 0.3, 0.925, 0.2, 0.925, 0.2, 0.5218, 0.2, 0.5218, 0.2, 0.925, 0.1, 0.925, 0.1, 0.5218, 0.9, 0.5218, 0.9, 0.925, 0.8, 0.925, 0.8, 0.5218, 0.8, 0.5218, 0.8, 0.925, 0.7, 0.925, 0.7, 0.5218, 0.1, 0.5218, 0.1, 0.925, -7.451e-08, 0.925, -7.451e-08, 0.5218, 0.9981, 0.9625, 0.1019, 0.9625, 0.2019, 0.9625, 0.3019, 0.9625, 0.4019, 0.9625, 0.5019, 0.9625, 0.6019, 0.9625, 0.7019, 0.9625, 0.8019, 0.9625, 0.9019, 0.9625, 0.75, 0.4743, 0.8818, 0.4314, 0.9633, 0.3193, 0.9633, 0.1807, 0.8818, 0.06856, 0.75, 0.02573, 0.6182, 0.06856, 0.5367, 0.1807, 0.5367, 0.3193, 0.6182, 0.4314, -7.451e-08, 0.925, 0.1, 0.925, 0.09808, 0.9625, 0.001925, 0.9625, 0.1, 0.925, 0.2, 0.925, 0.1981, 0.9625, 0.1019, 0.9625, 0.2, 0.925, 0.3, 0.925, 0.2981, 0.9625, 0.2019, 0.9625, 0.3, 0.925, 0.4, 0.925, 0.3981, 0.9625, 0.3019, 0.9625, 0.4, 0.925, 0.5, 0.925, 0.4981, 0.9625, 0.4019, 0.9625, 0.5, 0.925, 0.6, 0.925, 0.5981, 0.9625, 0.5019, 0.9625, 0.6, 0.925, 0.7, 0.925, 0.6981, 0.9625, 0.6019, 0.9625, 0.7, 0.925, 0.8, 0.925, 0.7981, 0.9625, 0.7019, 0.9625, 0.8, 0.925, 0.9, 0.925, 0.8981, 0.9625, 0.8019, 0.9625, 0.9, 0.925, 1.0, 0.925, 0.9981, 0.9625, 0.9019, 0.9625])
me_honey.use_remesh_fix_poles = True
me_honey.use_remesh_preserve_attributes = False
me_honey.use_mirror_vertex_groups = False
me_honey.update()

# ---- objects
ob_light = bpy.data.objects.new('Light', light_light)
ob_camera = bpy.data.objects.new('Camera', cam_camera)
ob_plane = bpy.data.objects.new('Plane', me_plane)
ob_jar = bpy.data.objects.new('jar', me_honeyjar)
ob_honey = bpy.data.objects.new('honey', me_honey)

# ---- transforms, parenting, visibility, modifiers, constraints
ob_light.location = (4.076, 1.005, 5.904)
ob_light.rotation_euler = (0.6503, 0.05522, 1.866)
ob_light.lock_rotations_4d = False
ob_light.empty_display_type = 'ARROWS'
ob_light.color = (0.0, 0.0, 0.0, 0.0)
ob_light.lineart.crease_threshold = 0.0
ob_camera.location = (7.359, -6.926, 4.958)
ob_camera.rotation_euler = (1.109, 0.0, 0.8149)
ob_camera.lock_rotations_4d = False
ob_camera.empty_display_type = 'ARROWS'
ob_camera.color = (0.0, 0.0, 0.0, 0.0)
ob_camera.display_type = 'WIRE'
ob_camera.lineart.crease_threshold = 0.0
ob_plane.location = (0.0, 0.0, 0.0)
ob_plane.lineart.crease_threshold = 0.0
ob_jar.location = (0.0, 0.0, 0.0)
ob_jar.lineart.crease_threshold = 0.0
ob_honey.location = (0.0, 0.0, 0.0)
ob_honey.lineart.crease_threshold = 0.0

# ---- collection membership
col_collection.objects.link(ob_light)
col_collection.objects.link(ob_camera)
col_collection.objects.link(ob_plane)
col_collection.objects.link(ob_jar)
col_collection.objects.link(ob_honey)

# ---- scene / render settings (as saved in the file)
scene.camera = ob_camera
scene.frame_start = 1; scene.frame_end = 250; scene.frame_set(120)
scene.render.engine = 'BLENDER_EEVEE_NEXT'
scene.cycles.use_denoising = False
scene.cycles.samples = 128
scene.cycles.sampling_pattern = 'TABULATED_SOBOL'
scene.cycles.use_adaptive_sampling = False
scene.cycles.use_light_tree = False
scene.view_settings.view_transform = 'Filmic'
bpy.context.view_layer.update()
